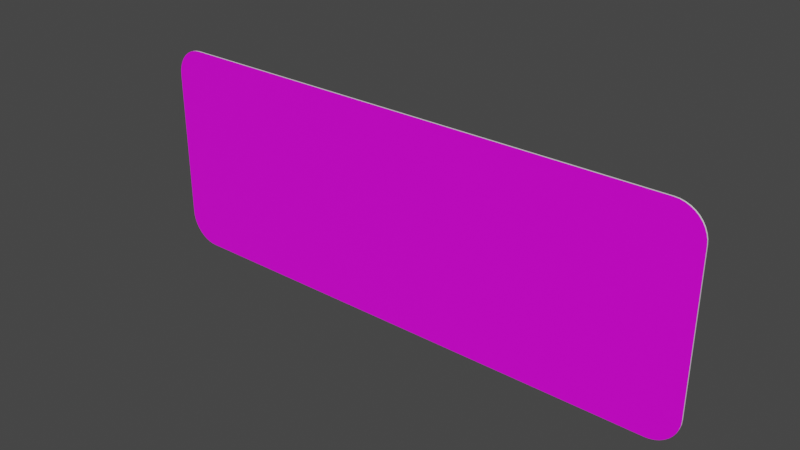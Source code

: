 # Source: einbahnstrasse.blend  (saved by Blender 3.2.14; exported with 4.5.12 LTS)
import bpy
from mathutils import Matrix  # noqa: F401  (used for matrix-valued properties, if any)

bpy.ops.wm.read_factory_settings(use_empty=True)
scene = bpy.context.scene
scene.name = 'Scene'

# ---- collections
col_collection = bpy.data.collections.new('Collection'); scene.collection.children.link(col_collection)

# ---- images (referenced by path relative to the original .blend; pixels are not part of the script)
import os
ASSET_DIR = os.environ.get("B2B_ASSET_DIR", "")  # directory of the original .blend (textures are referenced by path, not embedded)
HERE = os.path.dirname(os.path.abspath(__file__))  # packed textures are extracted next to this script under _unpacked/

def load_image(name, relpath, width, height, colorspace="sRGB"):
    """Load a texture the original file referenced (path relative to the .blend, or extracted next to this script)."""
    p = next((c for c in (os.path.join(HERE, relpath), os.path.join(ASSET_DIR, relpath)) if relpath and os.path.exists(c)), "")
    if p:
        img = bpy.data.images.load(p, check_existing=True)
        img.name = name
    else:  # same state as the original file: an image datablock whose file is absent (Cycles renders it pink)
        img = bpy.data.images.new(name, width, height)
        img.source = "FILE"
        img.filepath = "//" + (relpath or name)
    img.colorspace_settings.name = colorspace
    return img
img_rohling_jpg = load_image('rohling.jpg', 'rohling.jpg', 1024, 1024, 'sRGB')

# ---- materials (node trees are filled in below, after node groups)
mat_material = bpy.data.materials.new('Material')
mat_material.alpha_threshold = 0.0
mat_material.use_transparent_shadow = False
mat_material.line_color = (0.0, 0.0, 0.0, 1.0)
mat_material_001 = bpy.data.materials.new('Material.001')
mat_material_001.use_transparent_shadow = False

# ---- material node trees
mat_material.use_nodes = True; mat_material.node_tree.nodes.clear()
_N = mat_material.node_tree.nodes; _L = mat_material.node_tree.links
n0 = _N.new('ShaderNodeOutputMaterial'); n0.name = 'Material Output'; n0.location = (300, 300)
n1 = _N.new('ShaderNodeBsdfPrincipled'); n1.name = 'Principled BSDF'; n1.location = (10, 300)
n1.distribution = 'GGX'
n1.subsurface_method = 'RANDOM_WALK_SKIN'
n1.inputs[2].default_value = 0.4
n1.inputs[3].default_value = 1.45
n1.inputs[27].default_value = (0.0, 0.0, 0.0, 1.0)
n1.inputs[28].default_value = 1.0
n2 = _N.new('ShaderNodeTexImage'); n2.name = 'Image Texture'; n2.location = (-280, 280)
n2.image = img_rohling_jpg
_L.new(n1.outputs[0], n0.inputs[0])
_L.new(n2.outputs[0], n1.inputs[0])
n0.is_active_output = True
mat_material_001.use_nodes = True; mat_material_001.node_tree.nodes.clear()
_N = mat_material_001.node_tree.nodes; _L = mat_material_001.node_tree.links
n0 = _N.new('ShaderNodeBsdfPrincipled'); n0.name = 'Principled BSDF'; n0.location = (10, 300)
n0.distribution = 'GGX'
n0.subsurface_method = 'RANDOM_WALK_SKIN'
n0.inputs[3].default_value = 1.45
n0.inputs[27].default_value = (0.0, 0.0, 0.0, 1.0)
n0.inputs[28].default_value = 1.0
n1 = _N.new('ShaderNodeOutputMaterial'); n1.name = 'Material Output'; n1.location = (300, 300)
_L.new(n0.outputs[0], n1.inputs[0])
n1.is_active_output = True

# ---- world
world_world = bpy.data.worlds.new('World'); scene.world = world_world
world_world.use_nodes = True; world_world.node_tree.nodes.clear()
_N = world_world.node_tree.nodes; _L = world_world.node_tree.links
n0 = _N.new('ShaderNodeOutputWorld'); n0.name = 'World Output'; n0.location = (300, 300)
n1 = _N.new('ShaderNodeBackground'); n1.name = 'Background'; n1.location = (10, 300)
n1.inputs[0].default_value = (0.05088, 0.05088, 0.05088, 1.0)
_L.new(n1.outputs[0], n0.inputs[0])
n0.is_active_output = True
world_world.color = (0.05088, 0.05088, 0.05088)
world_world.use_sun_shadow = False
world_world.sun_shadow_jitter_overblur = 0.0

# ---- meshes
me_plane = bpy.data.meshes.new('Plane')
me_plane.from_pydata([(-0.3579, 0.0, -4.371e-08), (-0.4, 0.04211, -3.758e-08), (-0.3645, 0.0005184, -4.364e-08), (-0.3709, 0.002061, -4.341e-08), (-0.377, 0.004589, -4.304e-08), (-0.3826, 0.008042, -4.254e-08), (-0.3877, 0.01233, -4.191e-08), (-0.392, 0.01736, -4.118e-08), (-0.3954, 0.02299, -4.036e-08), (-0.3979, 0.02909, -3.947e-08), (-0.3995, 0.03552, -3.854e-08), (0.4, 0.04211, -3.758e-08), (0.3579, 0.0, -4.371e-08), (0.3995, 0.03552, -3.854e-08), (0.3979, 0.02909, -3.947e-08), (0.3954, 0.02299, -4.036e-08), (0.392, 0.01736, -4.118e-08), (0.3877, 0.01233, -4.191e-08), (0.3826, 0.008042, -4.254e-08), (0.377, 0.004589, -4.304e-08), (0.3709, 0.002061, -4.341e-08), (0.3645, 0.0005184, -4.364e-08), (-0.4, 0.2579, -6.135e-09), (-0.3579, 0.3, 0.0), (-0.3995, 0.2645, -5.175e-09), (-0.3979, 0.2709, -4.239e-09), (-0.3954, 0.277, -3.35e-09), (-0.392, 0.2826, -2.529e-09), (-0.3877, 0.2877, -1.797e-09), (-0.3826, 0.292, -1.172e-09), (-0.377, 0.2954, -6.687e-10), (-0.3709, 0.2979, -3.003e-10), (-0.3645, 0.2995, -7.553e-11), (0.3579, 0.3, 0.0), (0.4, 0.2579, -6.135e-09), (0.3645, 0.2995, -7.553e-11), (0.3709, 0.2979, -3.003e-10), (0.377, 0.2954, -6.687e-10), (0.3826, 0.292, -1.172e-09), (0.3877, 0.2877, -1.797e-09), (0.392, 0.2826, -2.529e-09), (0.3954, 0.277, -3.35e-09), (0.3979, 0.2709, -4.239e-09), (0.3995, 0.2645, -5.175e-09), (-0.3579, 0.3, 0.002), (-0.4, 0.2579, 0.002), (-0.3645, 0.2995, 0.002), (-0.3709, 0.2979, 0.002), (-0.377, 0.2954, 0.002), (-0.3826, 0.292, 0.002), (-0.3877, 0.2877, 0.002), (-0.392, 0.2826, 0.002), (-0.3954, 0.277, 0.002), (-0.3979, 0.2709, 0.002), (-0.3995, 0.2645, 0.002), (-0.4, 0.04211, 0.002), (-0.3579, -2.146e-08, 0.002), (-0.3995, 0.03552, 0.002), (-0.3979, 0.02909, 0.002), (-0.3954, 0.02299, 0.002), (-0.392, 0.01736, 0.002), (-0.3877, 0.01233, 0.002), (-0.3826, 0.008042, 0.002), (-0.377, 0.004589, 0.002), (-0.3709, 0.002061, 0.002), (-0.3645, 0.0005184, 0.002), (0.3579, -2.146e-08, 0.002), (0.4, 0.04211, 0.002), (0.3645, 0.0005184, 0.002), (0.3709, 0.002061, 0.002), (0.377, 0.004589, 0.002), (0.3826, 0.008042, 0.002), (0.3877, 0.01233, 0.002), (0.392, 0.01736, 0.002), (0.3954, 0.02299, 0.002), (0.3979, 0.02909, 0.002), (0.3995, 0.03552, 0.002), (0.4, 0.2579, 0.002), (0.3579, 0.3, 0.002), (0.3995, 0.2645, 0.002), (0.3979, 0.2709, 0.002), (0.3954, 0.277, 0.002), (0.392, 0.2826, 0.002), (0.3877, 0.2877, 0.002), (0.3826, 0.292, 0.002), (0.377, 0.2954, 0.002), (0.3709, 0.2979, 0.002), (0.3645, 0.2995, 0.002)], [], [(0, 12, 66, 56), (33, 23, 44, 78), (0, 2, 3, 4, 5, 6, 7, 8, 9, 10, 1, 22, 24, 25, 26, 27, 28, 29, 30, 31, 32, 23, 33, 35, 36, 37, 38, 39, 40, 41, 42, 43, 34, 11, 13, 14, 15, 16, 17, 18, 19, 20, 21, 12), (55, 57, 58, 59, 60, 61, 62, 63, 64, 65, 56, 66, 68, 69, 70, 71, 72, 73, 74, 75, 76, 67, 77, 79, 80, 81, 82, 83, 84, 85, 86, 87, 78, 44, 46, 47, 48, 49, 50, 51, 52, 53, 54, 45), (11, 34, 77, 67), (33, 78, 87, 35), (35, 87, 86, 36), (36, 86, 85, 37), (37, 85, 84, 38), (38, 84, 83, 39), (39, 83, 82, 40), (40, 82, 81, 41), (41, 81, 80, 42), (42, 80, 79, 43), (43, 79, 77, 34), (66, 12, 21, 68), (68, 21, 20, 69), (69, 20, 19, 70), (70, 19, 18, 71), (71, 18, 17, 72), (72, 17, 16, 73), (73, 16, 15, 74), (74, 15, 14, 75), (75, 14, 13, 76), (76, 13, 11, 67), (0, 56, 65, 2), (2, 65, 64, 3), (3, 64, 63, 4), (4, 63, 62, 5), (5, 62, 61, 6), (6, 61, 60, 7), (7, 60, 59, 8), (8, 59, 58, 9), (9, 58, 57, 10), (10, 57, 55, 1), (44, 23, 32, 46), (46, 32, 31, 47), (47, 31, 30, 48), (48, 30, 29, 49), (49, 29, 28, 50), (50, 28, 27, 51), (51, 27, 26, 52), (52, 26, 25, 53), (53, 25, 24, 54), (54, 24, 22, 45), (22, 1, 55, 45)])
me_plane.polygons.foreach_set('material_index', [1, 1, 1, 0, 1, 1, 1, 1, 1, 1, 1, 1, 1, 1, 1, 1, 1, 1, 1, 1, 1, 1, 1, 1, 1, 1, 1, 1, 1, 1, 1, 1, 1, 1, 1, 1, 1, 1, 1, 1, 1, 1, 1, 1, 1, 1])
_uv = me_plane.uv_layers.new(name='UVMap')
_uv.uv.foreach_set('vector', [0.05263, 0.0, 0.9474, 0.0, 0.9474, 0.0, 0.05263, 0.0, 0.9474, 1.0, 0.05263, 1.0, 0.05263, 1.0, 0.9474, 1.0, 0.05263, 0.0, 0.0444, 0.000576, 0.03637, 0.00229, 0.02874, 0.005099, 0.0217, 0.008935, 0.005139, 0.0137, 0.003351, 0.05786, 0.001912, 0.07663, 0.0008587, 0.09698, 0.000216, 0.1184, 0.0, 0.1404, 0.0, 0.8596, 0.000216, 0.8816, 0.0008587, 0.903, 0.001912, 0.9234, 0.003351, 0.9421, 0.005139, 0.9863, 0.0217, 0.9911, 0.02874, 0.9949, 0.03637, 0.9977, 0.0444, 0.9994, 0.05263, 1.0, 0.9474, 1.0, 0.9556, 0.9994, 0.9636, 0.9977, 0.9713, 0.9949, 0.9783, 0.9911, 0.9949, 0.9863, 0.9966, 0.9421, 0.9981, 0.9234, 0.9991, 0.903, 0.9998, 0.8816, 1.0, 0.8596, 1.0, 0.1404, 0.9998, 0.1184, 0.9991, 0.09698, 0.9981, 0.07663, 0.9966, 0.05786, 0.9949, 0.0137, 0.9783, 0.008935, 0.9713, 0.005099, 0.9636, 0.00229, 0.9556, 0.000576, 0.9474, 0.0, 0.00397, 0.1453, 0.004613, 0.1237, 0.006528, 0.1026, 0.009666, 0.0825, 0.01395, 0.06398, 0.01928, 0.04747, 0.02551, 0.03336, 0.03251, 0.02201, 0.04008, 0.0137, 0.04806, 0.008631, 0.05624, 0.006927, 0.9447, 0.006927, 0.9529, 0.008631, 0.9609, 0.0137, 0.9685, 0.02201, 0.9755, 0.03336, 0.9817, 0.04747, 0.987, 0.06398, 0.9913, 0.0825, 0.9944, 0.1026, 0.9964, 0.1237, 0.997, 0.1453, 0.997, 0.8547, 0.9964, 0.8763, 0.9944, 0.8974, 0.9913, 0.9175, 0.987, 0.936, 0.9817, 0.9525, 0.9755, 0.9666, 0.9685, 0.978, 0.9609, 0.9863, 0.9529, 0.9914, 0.9447, 0.9931, 0.05624, 0.9931, 0.04806, 0.9914, 0.04008, 0.9863, 0.03251, 0.978, 0.02551, 0.9666, 0.01928, 0.9525, 0.01395, 0.936, 0.009666, 0.9175, 0.006528, 0.8974, 0.004613, 0.8763, 0.00397, 0.8547, 1.0, 0.1404, 1.0, 0.8596, 1.0, 0.8596, 1.0, 0.1404, 0.9474, 1.0, 0.9474, 1.0, 0.9556, 0.9994, 0.9556, 0.9994, 0.9556, 0.9994, 0.9556, 0.9994, 0.9636, 0.9977, 0.9636, 0.9977, 0.9636, 0.9977, 0.9636, 0.9977, 0.9713, 0.9949, 0.9713, 0.9949, 0.9713, 0.9949, 0.9713, 0.9949, 0.9783, 0.9911, 0.9783, 0.9911, 0.9783, 0.9911, 0.9783, 0.9911, 0.9949, 0.9863, 0.9949, 0.9863, 0.9949, 0.9863, 0.9949, 0.9863, 0.9966, 0.9421, 0.9966, 0.9421, 0.9966, 0.9421, 0.9966, 0.9421, 0.9981, 0.9234, 0.9981, 0.9234, 0.9981, 0.9234, 0.9981, 0.9234, 0.9991, 0.903, 0.9991, 0.903, 0.9991, 0.903, 0.9991, 0.903, 0.9998, 0.8816, 0.9998, 0.8816, 0.9998, 0.8816, 0.9998, 0.8816, 1.0, 0.8596, 1.0, 0.8596, 0.9474, 0.0, 0.9474, 0.0, 0.9556, 0.000576, 0.9556, 0.000576, 0.9556, 0.000576, 0.9556, 0.000576, 0.9636, 0.00229, 0.9636, 0.00229, 0.9636, 0.00229, 0.9636, 0.00229, 0.9713, 0.005099, 0.9713, 0.005099, 0.9713, 0.005099, 0.9713, 0.005099, 0.9783, 0.008935, 0.9783, 0.008935, 0.9783, 0.008935, 0.9783, 0.008935, 0.9949, 0.0137, 0.9949, 0.0137, 0.9949, 0.0137, 0.9949, 0.0137, 0.9966, 0.05786, 0.9966, 0.05786, 0.9966, 0.05786, 0.9966, 0.05786, 0.9981, 0.07663, 0.9981, 0.07663, 0.9981, 0.07663, 0.9981, 0.07663, 0.9991, 0.09698, 0.9991, 0.09698, 0.9991, 0.09698, 0.9991, 0.09698, 0.9998, 0.1184, 0.9998, 0.1184, 0.9998, 0.1184, 0.9998, 0.1184, 1.0, 0.1404, 1.0, 0.1404, 0.05263, 0.0, 0.05263, 0.0, 0.0444, 0.000576, 0.0444, 0.000576, 0.0444, 0.000576, 0.0444, 0.000576, 0.03637, 0.00229, 0.03637, 0.00229, 0.03637, 0.00229, 0.03637, 0.00229, 0.02874, 0.005099, 0.02874, 0.005099, 0.02874, 0.005099, 0.02874, 0.005099, 0.0217, 0.008935, 0.0217, 0.008935, 0.0217, 0.008935, 0.0217, 0.008935, 0.005139, 0.0137, 0.005139, 0.0137, 0.005139, 0.0137, 0.005139, 0.0137, 0.003351, 0.05786, 0.003351, 0.05786, 0.003351, 0.05786, 0.003351, 0.05786, 0.001912, 0.07663, 0.001912, 0.07663, 0.001912, 0.07663, 0.001912, 0.07663, 0.0008587, 0.09698, 0.0008587, 0.09698, 0.0008587, 0.09698, 0.0008587, 0.09698, 0.000216, 0.1184, 0.000216, 0.1184, 0.000216, 0.1184, 0.000216, 0.1184, 0.0, 0.1404, 0.0, 0.1404, 0.05263, 1.0, 0.05263, 1.0, 0.0444, 0.9994, 0.0444, 0.9994, 0.0444, 0.9994, 0.0444, 0.9994, 0.03637, 0.9977, 0.03637, 0.9977, 0.03637, 0.9977, 0.03637, 0.9977, 0.02874, 0.9949, 0.02874, 0.9949, 0.02874, 0.9949, 0.02874, 0.9949, 0.0217, 0.9911, 0.0217, 0.9911, 0.0217, 0.9911, 0.0217, 0.9911, 0.005139, 0.9863, 0.005139, 0.9863, 0.005139, 0.9863, 0.005139, 0.9863, 0.003351, 0.9421, 0.003351, 0.9421, 0.003351, 0.9421, 0.003351, 0.9421, 0.001912, 0.9234, 0.001912, 0.9234, 0.001912, 0.9234, 0.001912, 0.9234, 0.0008587, 0.903, 0.0008587, 0.903, 0.0008587, 0.903, 0.0008587, 0.903, 0.000216, 0.8816, 0.000216, 0.8816, 0.000216, 0.8816, 0.000216, 0.8816, 0.0, 0.8596, 0.0, 0.8596, 0.0, 0.8596, 0.0, 0.1404, 0.0, 0.1404, 0.0, 0.8596])
me_plane.materials.append(mat_material)
me_plane.materials.append(mat_material_001)
me_plane.update()

# ---- objects
ob_plane = bpy.data.objects.new('Plane', me_plane)

# ---- transforms, parenting, visibility, modifiers, constraints
ob_plane.location = (0.0, 0.0, 0.0)
ob_plane.rotation_euler = (1.571, 0.0, 0.0)

# ---- collection membership
col_collection.objects.link(ob_plane)

# ---- scene / render settings (as saved in the file)
scene.frame_start = 1; scene.frame_end = 250; scene.frame_set(1)
scene.render.engine = 'BLENDER_EEVEE_NEXT'
scene.cycles.sampling_pattern = 'TABULATED_SOBOL'
scene.cycles.use_light_tree = False
scene.view_settings.view_transform = 'Filmic'
bpy.context.view_layer.update()

# ---- added for rendering (the .blend has no active camera and no usable light): camera, sun
cam_auto = bpy.data.cameras.new('AutoCamera')
cam_auto.lens = 50.0
cam_auto.sensor_width = 36.0
cam_auto.clip_end = 1000.0
ob_auto_camera = bpy.data.objects.new('AutoCamera', cam_auto)
scene.collection.objects.link(ob_auto_camera)
ob_auto_camera.location = (0.790514, -0.949617, 0.782412)
ob_auto_camera.rotation_euler = (1.09748, -7.21219e-08, 0.694738)
scene.camera = ob_auto_camera
light_auto_sun = bpy.data.lights.new('AutoSun', 'SUN')
light_auto_sun.energy = 3.0
light_auto_sun.angle = 0.0523599
ob_auto_sun = bpy.data.objects.new('AutoSun', light_auto_sun)
scene.collection.objects.link(ob_auto_sun)
ob_auto_sun.rotation_euler = (0.872665, 0.174533, 0.523599)
bpy.context.view_layer.update()

